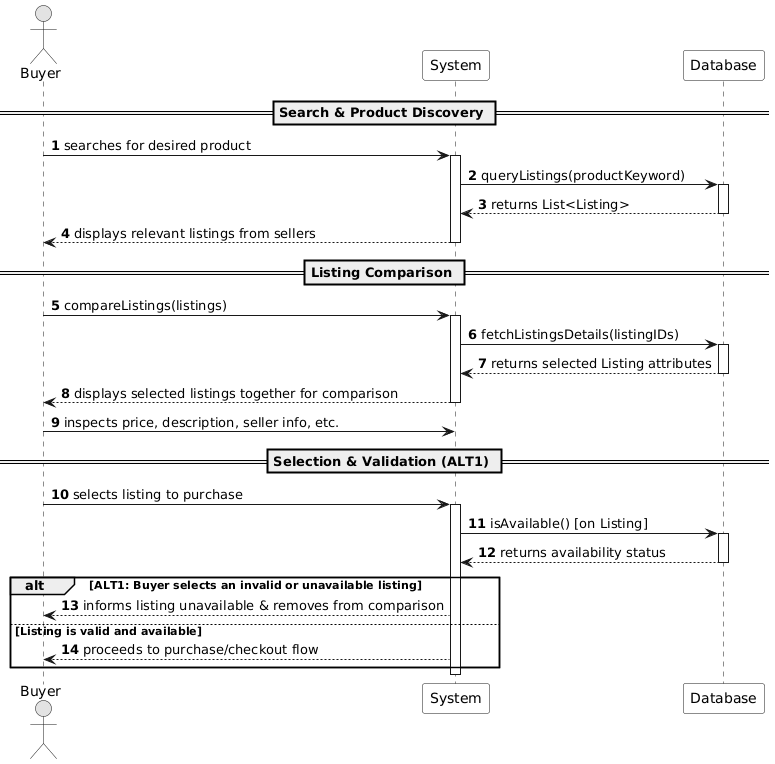

The diagram above was rendered by PlantUML. Its source (embedded in the PNG):
@startuml
autonumber
skinparam Monochrome true
skinparam ParticipantBackgroundColor #F9F9F9

actor Buyer
participant "System" as System
participant "Database" as DB

== Search & Product Discovery ==
Buyer -> System: searches for desired product
activate System

System -> DB: queryListings(productKeyword)
activate DB
DB --> System: returns List<Listing>
deactivate DB

System --> Buyer: displays relevant listings from sellers
deactivate System

== Listing Comparison ==
Buyer -> System: compareListings(listings)
activate System

System -> DB: fetchListingsDetails(listingIDs)
activate DB
DB --> System: returns selected Listing attributes
deactivate DB

System --> Buyer: displays selected listings together for comparison
deactivate System

Buyer -> System: inspects price, description, seller info, etc.

== Selection & Validation (ALT1) ==
Buyer -> System: selects listing to purchase
activate System

System -> DB: isAvailable() [on Listing]
activate DB
DB --> System: returns availability status
deactivate DB

alt ALT1: Buyer selects an invalid or unavailable listing
    System --> Buyer: informs listing unavailable & removes from comparison
else Listing is valid and available
    System --> Buyer: proceeds to purchase/checkout flow
end
deactivate System
@enduml